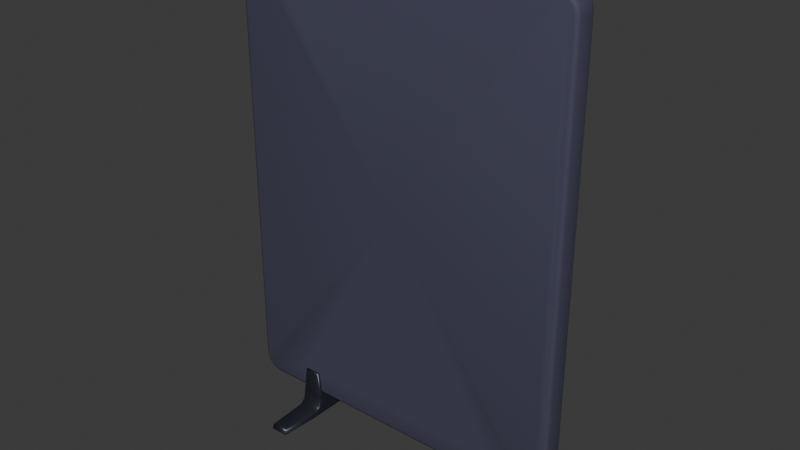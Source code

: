 # Source: divider.blend  (saved by Blender 5.2.44; exported with 4.5.12 LTS)
import bpy
from mathutils import Matrix  # noqa: F401  (used for matrix-valued properties, if any)

bpy.ops.wm.read_factory_settings(use_empty=True)
scene = bpy.context.scene
scene.name = 'Scene'

# ---- collections
col_collection = bpy.data.collections.new('Collection'); scene.collection.children.link(col_collection)

# ---- materials (node trees are filled in below, after node groups)
mat_divider = bpy.data.materials.new('Divider')
mat_divider.alpha_threshold = 0.0
mat_divider.use_backface_culling_lightprobe_volume = False
mat_divider.roughness = 0.5
mat_divider.line_color = (0.0, 0.0, 0.0, 1.0)
mat_feet = bpy.data.materials.new('Feet')

# ---- material node trees
mat_divider.use_nodes = True; mat_divider.node_tree.nodes.clear()
_N = mat_divider.node_tree.nodes; _L = mat_divider.node_tree.links
n0 = _N.new('ShaderNodeOutputMaterial'); n0.name = 'Material Output'; n0.location = (200, 100)
n1 = _N.new('ShaderNodeBsdfPrincipled'); n1.name = 'Principled BSDF'; n1.location = (-200, 100)
n1.inputs[0].default_value = (0.05485, 0.05478, 0.09688, 1.0)
n1.inputs[2].default_value = 0.7621
n1.inputs[10].default_value = 0.005
_L.new(n1.outputs[0], n0.inputs[0])
n0.is_active_output = True
mat_feet.use_nodes = True; mat_feet.node_tree.nodes.clear()
_N = mat_feet.node_tree.nodes; _L = mat_feet.node_tree.links
n0 = _N.new('ShaderNodeBsdfPrincipled'); n0.name = 'Principled BSDF'; n0.location = (-200, 100)
n0.inputs[0].default_value = (0.01717, 0.01872, 0.02877, 1.0)
n0.inputs[1].default_value = 0.1618
n0.inputs[2].default_value = 0.3576
n0.inputs[10].default_value = 0.005
n1 = _N.new('ShaderNodeOutputMaterial'); n1.name = 'Material Output'; n1.location = (200, 100)
_L.new(n0.outputs[0], n1.inputs[0])
n1.is_active_output = True

# ---- world
world_world = bpy.data.worlds.new('World'); scene.world = world_world
world_world.use_nodes = True; world_world.node_tree.nodes.clear()
_N = world_world.node_tree.nodes; _L = world_world.node_tree.links
n0 = _N.new('ShaderNodeOutputWorld'); n0.name = 'World Output'; n0.location = (200, 100)
n1 = _N.new('ShaderNodeBackground'); n1.name = 'Background'; n1.location = (-200, 100)
n1.inputs[0].default_value = (0.05088, 0.05088, 0.05088, 1.0)
_L.new(n1.outputs[0], n0.inputs[0])
n0.is_active_output = True
world_world.color = (0.05088, 0.05088, 0.05088)
world_world.sun_shadow_jitter_overblur = 0.0

# ---- meshes
me_cube_001 = bpy.data.meshes.new('Cube.001')
me_cube_001.from_pydata([(0.5032, 0.1, -2.235e-08), (-0.7339, -0.05, 0.1776), (0.5032, -0.1, -2.235e-08), (-0.75, -0.03386, 0.1755), (0.4032, 0.1, -2.235e-08), (-0.7453, -0.04527, 0.1761), (0.4032, -0.1, -2.235e-08), (-0.6724, -0.05, 0.1161), (-0.6745, -0.03386, 0.1), (0.4913, 0.277, -2.235e-08), (0.415, 0.277, -2.235e-08), (-0.6739, -0.04527, 0.1047), (0.415, -0.277, -2.235e-08), (-0.7254, -0.05, 0.1461), (0.4913, -0.277, -2.235e-08), (-0.7399, -0.03386, 0.1378), (-0.7356, -0.04527, 0.1402), (0.4843, 0.06389, 0.195), (-0.7039, -0.05, 0.1246), (0.4887, 0.05844, 0.2), (-0.7122, -0.03386, 0.1101), (0.4843, -0.06389, 0.195), (0.4887, -0.05844, 0.2), (-0.7098, -0.04527, 0.1144), (-0.6724, -0.05, 2.084), (0.422, 0.06389, 0.195), (-0.6745, -0.03386, 2.1), (0.4176, 0.05844, 0.2), (-0.6739, -0.04527, 2.095), (0.422, -0.06389, 0.195), (-0.7339, -0.05, 2.022), (0.4176, -0.05844, 0.2), (-0.75, -0.03386, 2.024), (0.4082, 0.06389, 0.08366), (0.4032, 0.05841, 0.08366), (-0.7453, -0.04527, 2.024), (-0.7039, -0.05, 2.075), (0.5032, 0.05841, 0.08366), (0.4981, 0.06389, 0.08366), (-0.7122, -0.03386, 2.09), (0.4981, -0.06389, 0.08366), (-0.7098, -0.04527, 2.086), (-0.7254, -0.05, 2.054), (0.5032, -0.05841, 0.08366), (-0.7399, -0.03386, 2.062), (0.4032, -0.05841, 0.08366), (-0.7356, -0.04527, 2.06), (0.4082, -0.06389, 0.08366), (-0.6724, 0.05, 0.1161), (0.4082, 0.08924, 0.02492), (-0.6745, 0.03386, 0.1), (0.4032, 0.09042, 0.01995), (-0.6739, 0.04527, 0.1047), (0.5032, 0.09042, 0.01995), (0.4981, 0.08924, 0.02492), (-0.7339, 0.05, 0.1776), (-0.75, 0.03386, 0.1755), (0.4981, -0.08924, 0.02492), (-0.7453, 0.04527, 0.1761), (0.5032, -0.09042, 0.01995), (0.4032, -0.09042, 0.01995), (-0.7039, 0.05, 0.1246), (-0.7122, 0.03386, 0.1101), (0.4082, -0.08924, 0.02492), (0.4032, -0.06726, 0.03686), (-0.7098, 0.04527, 0.1144), (0.4082, -0.07281, 0.03686), (-0.7254, 0.05, 0.1461), (-0.7399, 0.03386, 0.1378), (0.4032, 0.06726, 0.03686), (0.4082, 0.07281, 0.03686), (-0.7356, 0.04527, 0.1402), (-0.7339, 0.05, 2.022), (0.4981, 0.07281, 0.03686), (0.5032, 0.06726, 0.03686), (-0.75, 0.03386, 2.024), (0.5032, -0.06726, 0.03686), (-0.7453, 0.04527, 2.024), (0.4981, -0.07281, 0.03686), (-0.6724, 0.05, 2.084), (0.4188, 0.265, 0.02492), (-0.6745, 0.03386, 2.1), (0.415, 0.2714, 0.01996), (-0.6739, 0.04527, 2.095), (0.4875, 0.265, 0.02492), (-0.7254, 0.05, 2.054), (-0.7399, 0.03386, 2.062), (0.4913, 0.2714, 0.01996), (-0.7356, 0.04527, 2.06), (0.4875, -0.265, 0.02492), (-0.7039, 0.05, 2.075), (0.4913, -0.2714, 0.01996), (-0.7122, 0.03386, 2.09), (0.4188, -0.265, 0.02492), (-0.7098, 0.04527, 2.086), (0.415, -0.2714, 0.01996), (-0.5032, 0.1, -2.235e-08), (0.6724, -0.05, 0.1161), (-0.5032, -0.1, -2.235e-08), (0.6745, -0.03386, 0.1), (-0.4032, 0.1, -2.235e-08), (0.6739, -0.04527, 0.1047), (0.7339, -0.05, 0.1776), (-0.4032, -0.1, -2.235e-08), (-0.4913, 0.277, -2.235e-08), (0.75, -0.03386, 0.1755), (0.7453, -0.04527, 0.1761), (-0.415, 0.277, -2.235e-08), (0.7039, -0.05, 0.1246), (-0.415, -0.277, -2.235e-08), (0.7122, -0.03386, 0.1101), (-0.4913, -0.277, -2.235e-08), (0.7098, -0.04527, 0.1144), (-0.4843, 0.06389, 0.195), (-0.4887, 0.05844, 0.2), (0.7254, -0.05, 0.1461), (0.7399, -0.03386, 0.1378), (-0.4843, -0.06389, 0.195), (0.7356, -0.04527, 0.1402), (-0.4887, -0.05844, 0.2), (-0.422, 0.06389, 0.195), (0.7339, -0.05, 2.022), (-0.4176, 0.05844, 0.2), (0.75, -0.03386, 2.024), (0.7453, -0.04527, 2.024), (-0.422, -0.06389, 0.195), (0.6724, -0.05, 2.084), (-0.4176, -0.05844, 0.2), (0.6745, -0.03386, 2.1), (-0.4082, 0.06389, 0.08366), (0.6739, -0.04527, 2.095), (-0.4032, 0.05841, 0.08366), (-0.5032, 0.05841, 0.08366), (0.7254, -0.05, 2.054), (-0.4981, 0.06389, 0.08366), (0.7399, -0.03386, 2.062), (-0.4981, -0.06389, 0.08366), (0.7356, -0.04527, 2.06), (0.7039, -0.05, 2.075), (-0.5032, -0.05841, 0.08366), (0.7122, -0.03386, 2.09), (-0.4032, -0.05841, 0.08366), (-0.4082, -0.06389, 0.08366), (0.7098, -0.04527, 2.086), (0.7339, 0.05, 0.1776), (-0.4082, 0.08924, 0.02492), (0.75, 0.03386, 0.1755), (-0.4032, 0.09042, 0.01995), (0.7453, 0.04527, 0.1761), (-0.5032, 0.09042, 0.01995), (0.6724, 0.05, 0.1161), (-0.4981, 0.08924, 0.02492), (-0.4981, -0.08924, 0.02492), (0.6745, 0.03386, 0.1), (0.6739, 0.04527, 0.1047), (-0.5032, -0.09042, 0.01995), (0.7254, 0.05, 0.1461), (-0.4032, -0.09042, 0.01995), (-0.4082, -0.08924, 0.02492), (0.7399, 0.03386, 0.1378), (-0.4032, -0.06726, 0.03686), (0.7356, 0.04527, 0.1402), (0.7039, 0.05, 0.1246), (-0.4082, -0.07281, 0.03686), (0.7122, 0.03386, 0.1101), (-0.4032, 0.06726, 0.03686), (0.7098, 0.04527, 0.1144), (-0.4082, 0.07281, 0.03686), (0.6724, 0.05, 2.084), (-0.4981, 0.07281, 0.03686), (0.6745, 0.03386, 2.1), (-0.5032, 0.06726, 0.03686), (0.6739, 0.04527, 2.095), (-0.5032, -0.06726, 0.03686), (0.7339, 0.05, 2.022), (-0.4981, -0.07281, 0.03686), (-0.4188, 0.265, 0.02492), (0.75, 0.03386, 2.024), (-0.415, 0.2714, 0.01996), (0.7453, 0.04527, 2.024), (-0.4875, 0.265, 0.02492), (0.7039, 0.05, 2.075), (-0.4913, 0.2714, 0.01996), (0.7122, 0.03386, 2.09), (0.7098, 0.04527, 2.086), (-0.4875, -0.265, 0.02492), (-0.4913, -0.2714, 0.01996), (0.7254, 0.05, 2.054), (-0.4188, -0.265, 0.02492), (0.7399, 0.03386, 2.062), (0.7356, 0.04527, 2.06), (-0.415, -0.2714, 0.01996), (-0.4072, 0.05, 0.1161), (-0.4991, 0.05, 0.1161), (0.4072, 0.05, 0.1161), (0.4991, 0.05, 0.1161), (-0.5005, 0.04527, 0.1047), (-0.4058, 0.04527, 0.1047), (0.4058, 0.04527, 0.1047), (0.5005, 0.04527, 0.1047), (-0.5011, 0.03386, 0.1), (-0.4052, 0.03386, 0.1), (0.4052, 0.03386, 0.1), (0.5011, 0.03386, 0.1), (-0.4991, -0.05, 0.1161), (0.4991, -0.05, 0.1161), (0.4072, -0.05, 0.1161), (-0.4072, -0.05, 0.1161), (-0.4058, -0.04527, 0.1047), (-0.5005, -0.04527, 0.1047), (0.5005, -0.04527, 0.1047), (0.4058, -0.04527, 0.1047), (-0.5011, -0.03386, 0.1), (-0.4052, -0.03386, 0.1), (0.4052, -0.03386, 0.1), (0.5011, -0.03386, 0.1), (-0.4176, -0.05, 0.2), (-0.4887, -0.05, 0.2), (0.4176, -0.05, 0.2), (0.4887, -0.05, 0.2), (-0.4176, 0.05, 0.2), (-0.4887, 0.05, 0.2), (0.4887, 0.05, 0.2), (0.4176, 0.05, 0.2), (-0.009246, -0.05, 1.113), (-0.009492, 0.05, 1.112)], [], [(61, 48, 52, 65), (65, 52, 50, 62), (7, 18, 23, 11), (11, 23, 20, 8), (67, 61, 65, 71), (71, 65, 62, 68), (18, 13, 16, 23), (23, 16, 15, 20), (55, 67, 71, 58), (58, 71, 68, 56), (13, 1, 5, 16), (16, 5, 3, 15), (36, 24, 28, 41), (41, 28, 26, 39), (79, 90, 94, 83), (83, 94, 92, 81), (42, 36, 41, 46), (46, 41, 39, 44), (90, 85, 88, 94), (94, 88, 86, 92), (30, 42, 46, 35), (35, 46, 44, 32), (85, 72, 77, 88), (88, 77, 75, 86), (108, 97, 101, 112), (112, 101, 99, 110), (150, 162, 166, 154), (154, 166, 164, 153), (115, 108, 112, 118), (118, 112, 110, 116), (162, 156, 161, 166), (166, 161, 159, 164), (102, 115, 118, 106), (106, 118, 116, 105), (156, 144, 148, 161), (161, 148, 146, 159), (181, 168, 172, 184), (184, 172, 170, 183), (126, 138, 143, 130), (130, 143, 140, 128), (187, 181, 184, 190), (190, 184, 183, 189), (138, 133, 137, 143), (143, 137, 135, 140), (174, 187, 190, 179), (179, 190, 189, 177), (133, 121, 124, 137), (137, 124, 123, 135), (195, 150, 154, 199), (48, 193, 196, 52), (197, 192, 194, 198), (199, 154, 153, 203), (52, 196, 200, 50), (201, 197, 198, 202), (204, 7, 11, 209), (97, 205, 210, 101), (211, 206, 207, 208), (209, 11, 8, 212), (215, 99, 101, 210), (211, 208, 213, 214), (1, 30, 35, 5), (5, 35, 32, 3), (72, 55, 58, 77), (77, 58, 56, 75), (105, 123, 124, 106), (106, 124, 121, 102), (128, 26, 28, 130), (130, 28, 24, 126), (168, 79, 83, 172), (172, 83, 81, 170), (177, 146, 148, 179), (179, 148, 144, 174), (133, 138, 224, 108, 115, 102, 121), (68, 15, 3, 56), (3, 32, 75, 56), (153, 99, 215, 203), (212, 8, 50, 200), (214, 213, 201, 202), (50, 8, 20, 62), (62, 20, 15, 68), (26, 81, 92, 39), (170, 81, 26, 128), (44, 86, 75, 32), (39, 92, 86, 44), (85, 225, 67, 55, 72), (99, 153, 164, 110), (116, 159, 146, 105), (146, 177, 123, 105), (110, 164, 159, 116), (189, 135, 123, 177), (170, 128, 140, 183), (183, 140, 135, 189), (4, 0, 2, 6), (0, 4, 10, 9), (6, 2, 14, 12), (22, 31, 29, 21), (47, 29, 31, 45), (27, 19, 17, 25), (25, 33, 34, 27), (19, 37, 38, 17), (21, 40, 43, 22), (66, 47, 45, 64), (70, 49, 51, 69), (74, 53, 54, 73), (78, 57, 59, 76), (63, 66, 64, 60), (33, 70, 69, 34), (37, 74, 73, 38), (40, 78, 76, 43), (89, 93, 95, 91), (80, 84, 87, 82), (93, 63, 60, 95), (49, 80, 82, 51), (57, 89, 91, 59), (53, 87, 84, 54), (218, 31, 22, 219), (222, 19, 27, 223), (33, 25, 17, 38), (22, 43, 37, 19, 222, 195, 199, 203, 215, 210, 205, 219), (40, 21, 29, 47), (27, 34, 45, 31, 218, 206, 211, 214, 202, 198, 194, 223), (70, 33, 38, 73), (64, 45, 34, 69), (74, 37, 43, 76), (78, 40, 47, 66), (6, 60, 51, 4), (49, 70, 73, 54), (49, 54, 84, 80), (60, 64, 69, 51), (4, 51, 82, 10), (53, 0, 9, 87), (53, 74, 76, 59), (0, 53, 59, 2), (2, 59, 91, 14), (57, 78, 66, 63), (57, 63, 93, 89), (60, 6, 12, 95), (10, 82, 87, 9), (14, 91, 95, 12), (100, 103, 98, 96), (96, 104, 107, 100), (103, 109, 111, 98), (119, 117, 125, 127), (142, 141, 127, 125), (122, 120, 113, 114), (120, 122, 131, 129), (114, 113, 134, 132), (117, 119, 139, 136), (163, 160, 141, 142), (167, 165, 147, 145), (171, 169, 151, 149), (175, 173, 155, 152), (158, 157, 160, 163), (129, 131, 165, 167), (132, 134, 169, 171), (136, 139, 173, 175), (185, 186, 191, 188), (176, 178, 182, 180), (188, 191, 157, 158), (145, 147, 178, 176), (152, 155, 186, 185), (149, 151, 180, 182), (217, 119, 127, 216), (220, 122, 114, 221), (129, 134, 113, 120), (221, 114, 132, 139, 119, 217, 204, 209, 212, 200, 196, 193), (136, 142, 125, 117), (216, 127, 141, 131, 122, 220, 192, 197, 201, 213, 208, 207), (167, 169, 134, 129), (160, 165, 131, 141), (171, 173, 139, 132), (175, 163, 142, 136), (103, 100, 147, 157), (145, 151, 169, 167), (145, 176, 180, 151), (157, 147, 165, 160), (100, 107, 178, 147), (149, 182, 104, 96), (149, 155, 173, 171), (96, 98, 155, 149), (98, 111, 186, 155), (152, 158, 163, 175), (152, 185, 188, 158), (157, 191, 109, 103), (107, 104, 182, 178), (111, 109, 191, 186), (13, 224, 36, 42, 30, 1), (108, 224, 13, 18, 7, 204, 217, 216, 207, 206, 218, 219, 205, 97), (36, 224, 138, 126, 24), (67, 225, 156, 162, 150, 195, 222, 223, 194, 192, 220, 221, 193, 48, 61), (225, 85, 90, 79, 168, 181), (156, 225, 181, 187, 174, 144)])
me_cube_001.polygons.foreach_set('use_smooth', [True] * 192)
me_cube_001.polygons.foreach_set('material_index', [0, 0, 0, 0, 0, 0, 0, 0, 0, 0, 0, 0, 0, 0, 0, 0, 0, 0, 0, 0, 0, 0, 0, 0, 0, 0, 0, 0, 0, 0, 0, 0, 0, 0, 0, 0, 0, 0, 0, 0, 0, 0, 0, 0, 0, 0, 0, 0, 0, 0, 0, 0, 0, 0, 0, 0, 0, 0, 0, 0, 0, 0, 0, 0, 0, 0, 0, 0, 0, 0, 0, 0, 0, 0, 0, 0, 0, 0, 0, 0, 0, 0, 0, 0, 0, 0, 0, 0, 0, 0, 0, 0, 1, 1, 1, 1, 1, 1, 1, 1, 1, 1, 1, 1, 1, 1, 1, 1, 1, 1, 1, 1, 1, 1, 1, 1, 1, 1, 1, 1, 1, 1, 1, 1, 1, 1, 1, 1, 1, 1, 1, 1, 1, 1, 1, 1, 1, 1, 1, 1, 1, 1, 1, 1, 1, 1, 1, 1, 1, 1, 1, 1, 1, 1, 1, 1, 1, 1, 1, 1, 1, 1, 1, 1, 1, 1, 1, 1, 1, 1, 1, 1, 1, 1, 1, 1, 1, 1, 1, 1, 1, 1, 1, 1, 1, 1, 0, 0, 0, 0, 0, 0])
_k = set([(0, 2), (0, 9), (2, 14), (4, 6), (4, 10), (6, 12), (9, 10), (12, 14), (96, 98), (96, 104), (98, 111), (100, 103), (100, 107), (103, 109), (104, 107), (109, 111), (192, 197), (192, 220), (193, 196), (193, 221), (194, 198), (194, 223), (195, 199), (195, 222), (196, 200), (197, 201), (198, 202), (199, 203), (200, 212), (201, 213), (202, 214), (203, 215), (204, 209), (204, 217), (205, 210), (205, 219), (206, 211), (206, 218), (207, 208), (207, 216), (208, 213), (209, 212), (210, 215), (211, 214), (216, 217), (218, 219), (220, 221), (222, 223)])
me_cube_001.attributes.new('sharp_edge', 'BOOLEAN', 'EDGE').data.foreach_set('value', [ (min(e.vertices), max(e.vertices)) in _k for e in me_cube_001.edges])
_uv = me_cube_001.uv_layers.new(name='UVMap')
_uv.uv.foreach_set('vector', [0.3777, 0.2576, 0.3769, 0.263, 0.375, 0.2626, 0.3763, 0.2563, 0.1313, 0.5, 0.1376, 0.5, 0.1376, 0.5403, 0.1313, 0.5403, 0.377, 0.987, 0.3781, 0.9923, 0.3763, 0.9937, 0.375, 0.9874, 0.1376, 0.75, 0.1313, 0.75, 0.1313, 0.7097, 0.1376, 0.7097, 0.3794, 0.2536, 0.3777, 0.2576, 0.3763, 0.2563, 0.3775, 0.2509, 0.1252, 0.5, 0.1313, 0.5, 0.1313, 0.5403, 0.125, 0.5403, 0.3781, 0.9923, 0.3808, 0.9959, 0.3797, 0.9983, 0.3763, 0.9937, 0.1313, 0.75, 0.1252, 0.75, 0.125, 0.7097, 0.1313, 0.7097, 0.3843, 0.2526, 0.3794, 0.2536, 0.3775, 0.2509, 0.3844, 0.25, 0.3844, 0.25, 0.3775, 0.2509, 0.377, 0.2104, 0.3844, 0.2097, 0.3808, 0.9959, 0.3847, 0.9973, 0.3844, 1.0, 0.3797, 0.9983, 0.3753, 0.0, 0.3844, 0.0, 0.3844, 0.04035, 0.3754, 0.04048, 0.6219, 0.9923, 0.623, 0.987, 0.625, 0.9874, 0.6237, 0.9937, 0.8746, 0.75, 0.8625, 0.75, 0.8624, 0.7097, 0.875, 0.7097, 0.6231, 0.2625, 0.6223, 0.2557, 0.6243, 0.2532, 0.625, 0.2626, 0.8625, 0.5, 0.8746, 0.5, 0.875, 0.5403, 0.8624, 0.5403, 0.6192, 0.9959, 0.6219, 0.9923, 0.6237, 0.9937, 0.6203, 0.9983, 0.6203, 0.0, 0.6248, 0.0, 0.6249, 0.04086, 0.6203, 0.04044, 0.6223, 0.2557, 0.6193, 0.2529, 0.6203, 0.2506, 0.6243, 0.2532, 0.6243, 0.2532, 0.6203, 0.2506, 0.6203, 0.2101, 0.6245, 0.2123, 0.6153, 0.9973, 0.6192, 0.9959, 0.6203, 0.9983, 0.6156, 1.0, 0.6156, 0.0, 0.6203, 0.0, 0.6203, 0.04044, 0.6156, 0.04035, 0.6193, 0.2529, 0.6153, 0.2524, 0.6156, 0.25, 0.6203, 0.2506, 0.6203, 0.2506, 0.6156, 0.25, 0.6156, 0.2097, 0.6203, 0.2101, 0.3736, 0.7535, 0.3699, 0.7559, 0.3666, 0.7542, 0.3713, 0.7521, 0.3713, 0.7521, 0.3666, 0.7542, 0.3666, 0.7125, 0.3712, 0.7111, 0.3699, 0.4941, 0.3736, 0.4965, 0.3713, 0.4979, 0.3666, 0.4958, 0.3666, 0.4958, 0.3713, 0.4979, 0.3712, 0.5389, 0.3666, 0.5375, 0.3795, 0.7523, 0.3736, 0.7535, 0.3713, 0.7521, 0.3797, 0.7506, 0.3797, 0.7506, 0.3713, 0.7521, 0.3712, 0.7111, 0.3797, 0.71, 0.3736, 0.4965, 0.3795, 0.4977, 0.3797, 0.4994, 0.3713, 0.4979, 0.3713, 0.4979, 0.3797, 0.4994, 0.3797, 0.54, 0.3712, 0.5389, 0.3842, 0.752, 0.3795, 0.7523, 0.3797, 0.7506, 0.3844, 0.75, 0.3844, 0.75, 0.3797, 0.7506, 0.3797, 0.71, 0.3844, 0.7097, 0.3795, 0.4977, 0.3842, 0.498, 0.3844, 0.5, 0.3797, 0.4994, 0.3797, 0.4994, 0.3844, 0.5, 0.3844, 0.5403, 0.3797, 0.54, 0.6264, 0.4965, 0.6301, 0.4941, 0.6334, 0.4958, 0.6287, 0.4979, 0.6287, 0.4979, 0.6334, 0.4958, 0.6334, 0.5375, 0.6288, 0.5389, 0.6301, 0.7559, 0.6264, 0.7535, 0.6287, 0.7521, 0.6334, 0.7542, 0.6334, 0.7542, 0.6287, 0.7521, 0.6288, 0.7111, 0.6334, 0.7125, 0.6205, 0.4977, 0.6264, 0.4965, 0.6287, 0.4979, 0.6203, 0.4994, 0.6203, 0.4994, 0.6287, 0.4979, 0.6288, 0.5389, 0.6203, 0.54, 0.6264, 0.7535, 0.6205, 0.7523, 0.6203, 0.7506, 0.6287, 0.7521, 0.6287, 0.7521, 0.6203, 0.7506, 0.6203, 0.71, 0.6288, 0.7111, 0.6158, 0.498, 0.6205, 0.4977, 0.6203, 0.4994, 0.6156, 0.5, 0.6156, 0.5, 0.6203, 0.4994, 0.6203, 0.54, 0.6156, 0.5403, 0.6205, 0.7523, 0.6158, 0.752, 0.6156, 0.75, 0.6203, 0.7506, 0.6203, 0.7506, 0.6156, 0.75, 0.6156, 0.7097, 0.6203, 0.71, 0.3703, 0.4815, 0.3699, 0.4941, 0.3666, 0.4958, 0.3671, 0.4831, 0.3769, 0.263, 0.3765, 0.2755, 0.3746, 0.2753, 0.375, 0.2626, 0.374, 0.2917, 0.376, 0.2913, 0.3708, 0.4657, 0.3677, 0.4667, 0.3542, 0.496, 0.3666, 0.4958, 0.3666, 0.5375, 0.3542, 0.5377, 0.1376, 0.5, 0.15, 0.4998, 0.15, 0.5402, 0.1376, 0.5403, 0.1663, 0.54, 0.1662, 0.4995, 0.3381, 0.4963, 0.3379, 0.5379, 0.3766, 0.9744, 0.377, 0.987, 0.375, 0.9874, 0.3746, 0.9747, 0.3699, 0.7559, 0.3703, 0.7685, 0.3671, 0.7669, 0.3666, 0.7542, 0.3677, 0.7833, 0.3708, 0.7843, 0.3761, 0.9586, 0.374, 0.9583, 0.15, 0.7502, 0.1376, 0.75, 0.1376, 0.7097, 0.15, 0.7098, 0.3542, 0.7123, 0.3666, 0.7125, 0.3666, 0.7542, 0.3542, 0.754, 0.3381, 0.7537, 0.1662, 0.7505, 0.1663, 0.71, 0.3379, 0.7121, 0.3847, 0.9973, 0.6153, 0.9973, 0.6156, 1.0, 0.3844, 1.0, 0.3844, 0.0, 0.6156, 0.0, 0.6156, 0.04035, 0.3844, 0.04035, 0.6153, 0.2524, 0.3843, 0.2526, 0.3844, 0.25, 0.6156, 0.25, 0.6156, 0.25, 0.3844, 0.25, 0.3844, 0.2097, 0.6156, 0.2097, 0.3844, 0.7097, 0.6156, 0.7097, 0.6156, 0.75, 0.3844, 0.75, 0.3844, 0.75, 0.6156, 0.75, 0.6158, 0.752, 0.3842, 0.752, 0.6334, 0.7125, 0.8624, 0.7097, 0.8625, 0.75, 0.6334, 0.7542, 0.6334, 0.7542, 0.625, 0.9874, 0.623, 0.987, 0.6301, 0.7559, 0.6301, 0.4941, 0.6231, 0.2625, 0.625, 0.2626, 0.6334, 0.4958, 0.6334, 0.4958, 0.8625, 0.5, 0.8624, 0.5403, 0.6334, 0.5375, 0.6156, 0.5403, 0.3844, 0.5403, 0.3844, 0.5, 0.6156, 0.5, 0.6156, 0.5, 0.3844, 0.5, 0.3842, 0.498, 0.6158, 0.498, 0.6205, 0.7523, 0.6264, 0.7535, 0.5039, 0.8744, 0.3736, 0.7535, 0.3795, 0.7523, 0.3842, 0.752, 0.6158, 0.752, 0.377, 0.2104, 0.3754, 0.04048, 0.3844, 0.04035, 0.3844, 0.2097, 0.3844, 0.04035, 0.6156, 0.04035, 0.6156, 0.2097, 0.3844, 0.2097, 0.3666, 0.5375, 0.3666, 0.7125, 0.3542, 0.7123, 0.3542, 0.5377, 0.15, 0.7098, 0.1376, 0.7097, 0.1376, 0.5403, 0.15, 0.5402, 0.3379, 0.7121, 0.1663, 0.71, 0.1663, 0.54, 0.3379, 0.5379, 0.1376, 0.5403, 0.1376, 0.7097, 0.1313, 0.7097, 0.1313, 0.5403, 0.1313, 0.5403, 0.1313, 0.7097, 0.125, 0.7097, 0.125, 0.5403, 0.8624, 0.7097, 0.8624, 0.5403, 0.875, 0.5403, 0.875, 0.7097, 0.6334, 0.5375, 0.8624, 0.5403, 0.8624, 0.7097, 0.6334, 0.7125, 0.6203, 0.04044, 0.6203, 0.2101, 0.6156, 0.2097, 0.6156, 0.04035, 0.6249, 0.04086, 0.6245, 0.2123, 0.6203, 0.2101, 0.6203, 0.04044, 0.6193, 0.2529, 0.5031, 0.3753, 0.3794, 0.2536, 0.3843, 0.2526, 0.6153, 0.2524, 0.3666, 0.7125, 0.3666, 0.5375, 0.3712, 0.5389, 0.3712, 0.7111, 0.3797, 0.71, 0.3797, 0.54, 0.3844, 0.5403, 0.3844, 0.7097, 0.3844, 0.5403, 0.6156, 0.5403, 0.6156, 0.7097, 0.3844, 0.7097, 0.3712, 0.7111, 0.3712, 0.5389, 0.3797, 0.54, 0.3797, 0.71, 0.6203, 0.54, 0.6203, 0.71, 0.6156, 0.7097, 0.6156, 0.5403, 0.6334, 0.5375, 0.6334, 0.7125, 0.6288, 0.7111, 0.6288, 0.5389, 0.6288, 0.5389, 0.6288, 0.7111, 0.6203, 0.71, 0.6203, 0.54, 0.375, 0.0, 0.625, 0.0, 0.625, 0.25, 0.375, 0.25, 0.625, 0.0, 0.375, 0.0, 0.375, 0.0, 0.625, 0.0, 0.375, 0.25, 0.625, 0.25, 0.625, 0.25, 0.375, 0.25, 0.625, 0.7393, 0.875, 0.7393, 0.8595, 0.75, 0.63, 0.75, 0.4796, 0.4874, 0.6187, 0.4833, 0.625, 0.5, 0.4796, 0.5, 0.875, 0.5107, 0.625, 0.5107, 0.63, 0.5, 0.8595, 0.5, 0.6187, 0.7667, 0.4796, 0.7626, 0.4796, 0.75, 0.625, 0.75, 0.625, 0.5107, 0.4796, 0.5107, 0.48, 0.5, 0.63, 0.5, 0.63, 0.75, 0.48, 0.75, 0.4796, 0.7393, 0.625, 0.7393, 0.4211, 0.4874, 0.4796, 0.4874, 0.4796, 0.5, 0.4217, 0.5, 0.4211, 0.7626, 0.4062, 0.7626, 0.4062, 0.75, 0.4217, 0.75, 0.4211, 0.5095, 0.3999, 0.5028, 0.4062, 0.5, 0.4211, 0.5, 0.4211, 0.75, 0.4062, 0.75, 0.3999, 0.7472, 0.4211, 0.7405, 0.4062, 0.4874, 0.4211, 0.4874, 0.4217, 0.5, 0.4062, 0.5, 0.4796, 0.7626, 0.4211, 0.7626, 0.4217, 0.75, 0.4796, 0.75, 0.4796, 0.5107, 0.4211, 0.5095, 0.4211, 0.5, 0.48, 0.5, 0.48, 0.75, 0.4211, 0.75, 0.4211, 0.7405, 0.4796, 0.7393, 0.4062, 0.2626, 0.4062, 0.4874, 0.402, 0.5, 0.3999, 0.25, 0.4062, 0.7626, 0.4062, 0.9874, 0.3999, 1.0, 0.402, 0.75, 0.4062, 0.4874, 0.4062, 0.4874, 0.4062, 0.5, 0.402, 0.5, 0.4062, 0.7626, 0.4062, 0.7626, 0.402, 0.75, 0.4062, 0.75, 0.4062, 0.75, 0.4062, 0.75, 0.3999, 0.75, 0.3999, 0.7472, 0.3999, 0.5028, 0.3999, 0.5, 0.4062, 0.5, 0.4062, 0.5, 0.875, 0.7228, 0.875, 0.7393, 0.625, 0.7393, 0.625, 0.7228, 0.625, 0.5272, 0.625, 0.5107, 0.875, 0.5107, 0.875, 0.5272, 0.4796, 0.7626, 0.6187, 0.7667, 0.6187, 0.9833, 0.4796, 0.9874, 0.625, 0.7393, 0.4796, 0.7393, 0.4796, 0.5107, 0.625, 0.5107, 0.625, 0.5272, 0.5202, 0.5272, 0.5059, 0.5364, 0.5, 0.5587, 0.5, 0.6913, 0.5059, 0.7136, 0.5202, 0.7228, 0.625, 0.7228, 0.4796, 0.2626, 0.6187, 0.2667, 0.6187, 0.4833, 0.4796, 0.4874, 0.375, 0.7393, 0.2296, 0.7393, 0.2296, 0.5107, 0.375, 0.5107, 0.375, 0.5272, 0.2702, 0.5272, 0.2559, 0.5364, 0.25, 0.5587, 0.25, 0.6913, 0.2559, 0.7136, 0.2702, 0.7228, 0.375, 0.7228, 0.4211, 0.7626, 0.4796, 0.7626, 0.4796, 0.9874, 0.4211, 0.9874, 0.1711, 0.5095, 0.2296, 0.5107, 0.2296, 0.7393, 0.1711, 0.7405, 0.4211, 0.5095, 0.4796, 0.5107, 0.4796, 0.7393, 0.4211, 0.7405, 0.4211, 0.2626, 0.4796, 0.2626, 0.4796, 0.4874, 0.4211, 0.4874, 0.125, 0.5, 0.1499, 0.5025, 0.1499, 0.7475, 0.125, 0.75, 0.4062, 0.7626, 0.4211, 0.7626, 0.4211, 0.9874, 0.4062, 0.9874, 0.4062, 0.7626, 0.4062, 0.9874, 0.4062, 0.9874, 0.4062, 0.7626, 0.1499, 0.5025, 0.1711, 0.5095, 0.1711, 0.7405, 0.1499, 0.7475, 0.125, 0.75, 0.1499, 0.7475, 0.1499, 0.75, 0.125, 0.75, 0.3999, 0.5028, 0.375, 0.5, 0.375, 0.5, 0.3999, 0.5, 0.3999, 0.5028, 0.4211, 0.5095, 0.4211, 0.7405, 0.3999, 0.7472, 0.375, 0.5, 0.3999, 0.5028, 0.3999, 0.7472, 0.375, 0.75, 0.375, 0.75, 0.3999, 0.7472, 0.3999, 0.75, 0.375, 0.75, 0.4062, 0.2626, 0.4211, 0.2626, 0.4211, 0.4874, 0.4062, 0.4874, 0.4062, 0.2626, 0.4062, 0.4874, 0.4062, 0.4874, 0.4062, 0.2626, 0.1499, 0.5025, 0.125, 0.5, 0.125, 0.5, 0.1499, 0.5, 0.375, 0.75, 0.402, 0.75, 0.3999, 1.0, 0.375, 1.0, 0.375, 0.25, 0.3999, 0.25, 0.402, 0.5, 0.375, 0.5, 0.375, 0.0, 0.375, 0.25, 0.625, 0.25, 0.625, 0.0, 0.625, 0.0, 0.625, 0.0, 0.375, 0.0, 0.375, 0.0, 0.375, 0.25, 0.375, 0.25, 0.625, 0.25, 0.625, 0.25, 0.625, 0.7393, 0.63, 0.75, 0.8595, 0.75, 0.875, 0.7393, 0.4796, 0.4874, 0.4796, 0.5, 0.625, 0.5, 0.6187, 0.4833, 0.875, 0.5107, 0.8595, 0.5, 0.63, 0.5, 0.625, 0.5107, 0.6187, 0.7667, 0.625, 0.75, 0.4796, 0.75, 0.4796, 0.7626, 0.625, 0.5107, 0.63, 0.5, 0.48, 0.5, 0.4796, 0.5107, 0.63, 0.75, 0.625, 0.7393, 0.4796, 0.7393, 0.48, 0.75, 0.4211, 0.4874, 0.4217, 0.5, 0.4796, 0.5, 0.4796, 0.4874, 0.4211, 0.7626, 0.4217, 0.75, 0.4062, 0.75, 0.4062, 0.7626, 0.4211, 0.5095, 0.4211, 0.5, 0.4062, 0.5, 0.3999, 0.5028, 0.4211, 0.75, 0.4211, 0.7405, 0.3999, 0.7472, 0.4062, 0.75, 0.4062, 0.4874, 0.4062, 0.5, 0.4217, 0.5, 0.4211, 0.4874, 0.4796, 0.7626, 0.4796, 0.75, 0.4217, 0.75, 0.4211, 0.7626, 0.4796, 0.5107, 0.48, 0.5, 0.4211, 0.5, 0.4211, 0.5095, 0.48, 0.75, 0.4796, 0.7393, 0.4211, 0.7405, 0.4211, 0.75, 0.4062, 0.2626, 0.3999, 0.25, 0.402, 0.5, 0.4062, 0.4874, 0.4062, 0.7626, 0.402, 0.75, 0.3999, 1.0, 0.4062, 0.9874, 0.4062, 0.4874, 0.402, 0.5, 0.4062, 0.5, 0.4062, 0.4874, 0.4062, 0.7626, 0.4062, 0.75, 0.402, 0.75, 0.4062, 0.7626, 0.4062, 0.75, 0.3999, 0.7472, 0.3999, 0.75, 0.4062, 0.75, 0.3999, 0.5028, 0.4062, 0.5, 0.4062, 0.5, 0.3999, 0.5, 0.625, 0.7228, 0.625, 0.7393, 0.875, 0.7393, 0.875, 0.7228, 0.875, 0.5272, 0.875, 0.5107, 0.625, 0.5107, 0.625, 0.5272, 0.4796, 0.7626, 0.4796, 0.9874, 0.6187, 0.9833, 0.6187, 0.7667, 0.625, 0.5272, 0.625, 0.5107, 0.4796, 0.5107, 0.4796, 0.7393, 0.625, 0.7393, 0.625, 0.7228, 0.5202, 0.7228, 0.5059, 0.7136, 0.5, 0.6913, 0.5, 0.5587, 0.5059, 0.5364, 0.5202, 0.5272, 0.4796, 0.2626, 0.4796, 0.4874, 0.6187, 0.4833, 0.6187, 0.2667, 0.375, 0.5272, 0.375, 0.5107, 0.2296, 0.5107, 0.2296, 0.7393, 0.375, 0.7393, 0.375, 0.7228, 0.2702, 0.7228, 0.2559, 0.7136, 0.25, 0.6913, 0.25, 0.5587, 0.2559, 0.5364, 0.2702, 0.5272, 0.4211, 0.7626, 0.4211, 0.9874, 0.4796, 0.9874, 0.4796, 0.7626, 0.1711, 0.5095, 0.1711, 0.7405, 0.2296, 0.7393, 0.2296, 0.5107, 0.4211, 0.5095, 0.4211, 0.7405, 0.4796, 0.7393, 0.4796, 0.5107, 0.4211, 0.2626, 0.4211, 0.4874, 0.4796, 0.4874, 0.4796, 0.2626, 0.125, 0.5, 0.125, 0.75, 0.1499, 0.7475, 0.1499, 0.5025, 0.4062, 0.7626, 0.4062, 0.9874, 0.4211, 0.9874, 0.4211, 0.7626, 0.4062, 0.7626, 0.4062, 0.7626, 0.4062, 0.9874, 0.4062, 0.9874, 0.1499, 0.5025, 0.1499, 0.7475, 0.1711, 0.7405, 0.1711, 0.5095, 0.125, 0.75, 0.125, 0.75, 0.1499, 0.75, 0.1499, 0.7475, 0.3999, 0.5028, 0.3999, 0.5, 0.375, 0.5, 0.375, 0.5, 0.3999, 0.5028, 0.3999, 0.7472, 0.4211, 0.7405, 0.4211, 0.5095, 0.375, 0.5, 0.375, 0.75, 0.3999, 0.7472, 0.3999, 0.5028, 0.375, 0.75, 0.375, 0.75, 0.3999, 0.75, 0.3999, 0.7472, 0.4062, 0.2626, 0.4062, 0.4874, 0.4211, 0.4874, 0.4211, 0.2626, 0.4062, 0.2626, 0.4062, 0.2626, 0.4062, 0.4874, 0.4062, 0.4874, 0.1499, 0.5025, 0.1499, 0.5, 0.125, 0.5, 0.125, 0.5, 0.375, 0.75, 0.375, 1.0, 0.3999, 1.0, 0.402, 0.75, 0.375, 0.25, 0.375, 0.5, 0.402, 0.5, 0.3999, 0.25, 0.3808, 0.9959, 0.5039, 0.8744, 0.6219, 0.9923, 0.6192, 0.9959, 0.6153, 0.9973, 0.3847, 0.9973, 0.3736, 0.7535, 0.5039, 0.8744, 0.3808, 0.9959, 0.3781, 0.9923, 0.377, 0.987, 0.3766, 0.9744, 0.3871, 0.9727, 0.3868, 0.9605, 0.3761, 0.9586, 0.3708, 0.7843, 0.3827, 0.7839, 0.3831, 0.7724, 0.3703, 0.7685, 0.3699, 0.7559, 0.6219, 0.9923, 0.5039, 0.8744, 0.6264, 0.7535, 0.6301, 0.7559, 0.623, 0.987, 0.3794, 0.2536, 0.5031, 0.3753, 0.3795, 0.4977, 0.3736, 0.4965, 0.3699, 0.4941, 0.3703, 0.4815, 0.3831, 0.4776, 0.3827, 0.4661, 0.3708, 0.4657, 0.376, 0.2913, 0.3867, 0.2894, 0.3869, 0.2772, 0.3765, 0.2755, 0.3769, 0.263, 0.3777, 0.2576, 0.5031, 0.3753, 0.6193, 0.2529, 0.6223, 0.2557, 0.6231, 0.2625, 0.6301, 0.4941, 0.6264, 0.4965, 0.3795, 0.4977, 0.5031, 0.3753, 0.6264, 0.4965, 0.6205, 0.4977, 0.6158, 0.498, 0.3842, 0.498])
me_cube_001.materials.append(mat_divider)
me_cube_001.materials.append(mat_feet)
me_cube_001.update()

# ---- objects
ob_divider = bpy.data.objects.new('Divider', me_cube_001)

# ---- transforms, parenting, visibility, modifiers, constraints
ob_divider.location = (0.0, 0.0, 0.0)

# ---- collection membership
col_collection.objects.link(ob_divider)

# ---- scene / render settings (as saved in the file)
scene.frame_start = 1; scene.frame_end = 250; scene.frame_set(1)
scene.render.engine = 'BLENDER_EEVEE_NEXT'
scene.render.bake_bias = 0.0
scene.render.bake_samples = 0
scene.render.compositor_device = 'GPU'
scene.eevee.use_volume_custom_range = False
scene.eevee.fast_gi_thickness_near = 0.1
scene.eevee.fast_gi_thickness_far = 0.0
scene.eevee.ray_tracing_options.screen_trace_thickness = 0.1
bpy.context.view_layer.update()

# ---- added for rendering (the .blend has no active camera and no usable light): camera, sun
cam_auto = bpy.data.cameras.new('AutoCamera')
cam_auto.lens = 50.0
cam_auto.sensor_width = 36.0
cam_auto.clip_end = 1000.0
ob_auto_camera = bpy.data.objects.new('AutoCamera', cam_auto)
scene.collection.objects.link(ob_auto_camera)
ob_auto_camera.location = (2.44211, -2.93054, 3.00369)
ob_auto_camera.rotation_euler = (1.09748, -7.21219e-08, 0.694738)
scene.camera = ob_auto_camera
light_auto_sun = bpy.data.lights.new('AutoSun', 'SUN')
light_auto_sun.energy = 3.0
light_auto_sun.angle = 0.0523599
ob_auto_sun = bpy.data.objects.new('AutoSun', light_auto_sun)
scene.collection.objects.link(ob_auto_sun)
ob_auto_sun.rotation_euler = (0.872665, 0.174533, 0.523599)
bpy.context.view_layer.update()
